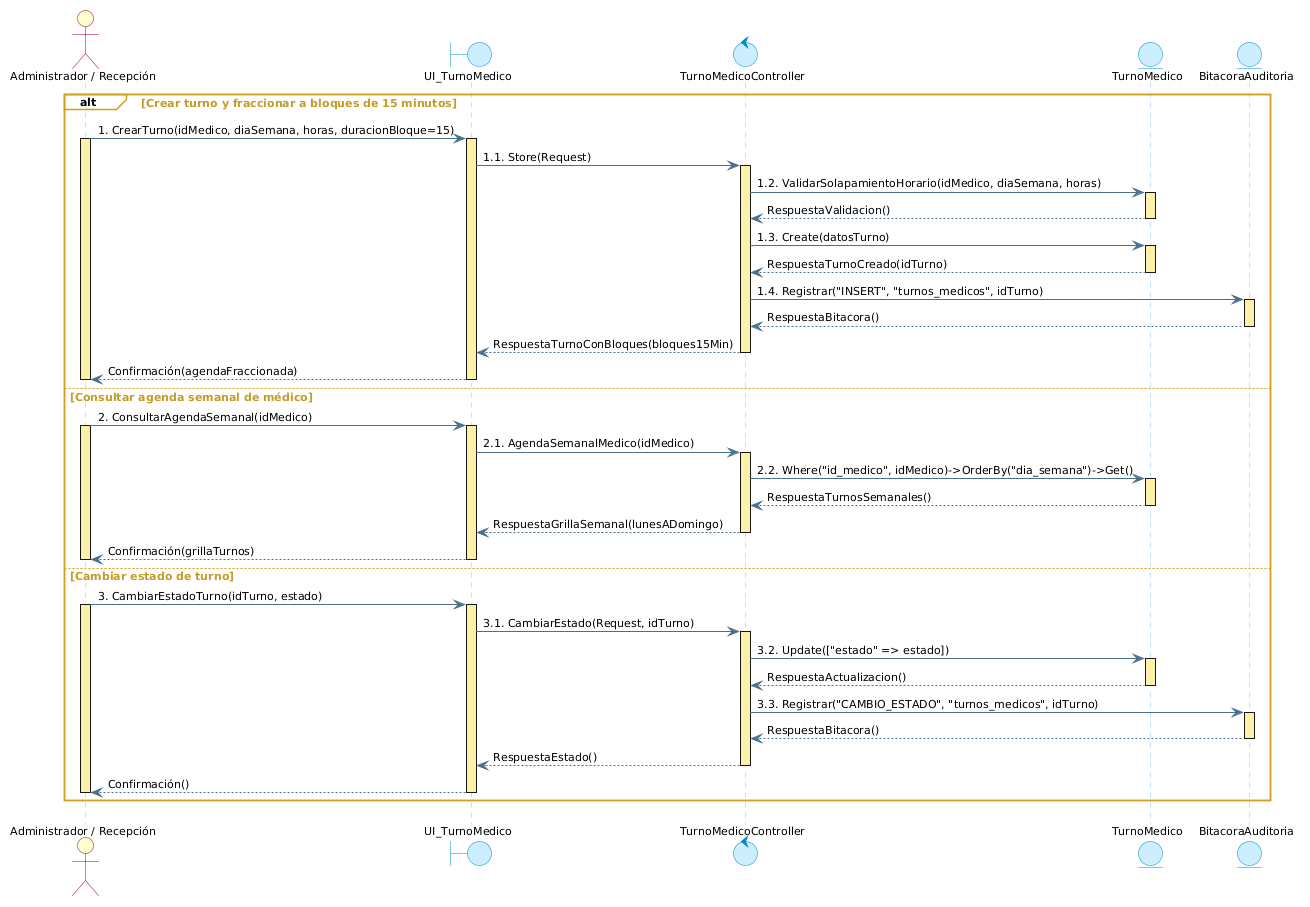

The diagram above was rendered by PlantUML. Its source (embedded in the PNG):
@startuml cu07_secuencia_configurar_turnos
skinparam backgroundColor white
skinparam defaultFontName "Segoe UI"
skinparam defaultFontSize 11

' Estilo Enterprise Architect (Actor - Boundary - Control - Entity)
skinparam actorBackgroundColor #FEFECE
skinparam actorBorderColor #A80036

skinparam boundaryBackgroundColor #CCEEFF
skinparam boundaryBorderColor #0088CC

skinparam controlBackgroundColor #CCEEFF
skinparam controlBorderColor #0088CC

skinparam entityBackgroundColor #CCEEFF
skinparam entityBorderColor #0088CC

' Líneas de vida celestes y Barras de activación amarillas (Idénticas a Enterprise Architect)
skinparam sequenceLifeLineBorderColor #80BFFF
skinparam sequenceLifeLineBackgroundColor #FDF1A9
skinparam sequenceLifeLineBorderThickness 1

' Flechas estilo Enterprise Architect
skinparam sequenceArrowColor #4A708B
skinparam sequenceArrowFontColor #000000
skinparam sequenceArrowFontSize 11

' Fragmento ALT estilo Enterprise Architect (Borde y pestaña dorada)
skinparam sequenceGroupBorderColor #D4A017
skinparam sequenceGroupBackgroundColor transparent
skinparam sequenceGroupHeaderBackgroundColor #FDD050
skinparam sequenceGroupHeaderBorderColor #D4A017
skinparam sequenceGroupHeaderFontColor #000000
skinparam sequenceGroupFontColor #C59B27
skinparam sequenceGroupFontSize 11
skinparam sequenceGroupFontStyle bold

actor "Administrador / Recepción" as Admin
boundary "UI_TurnoMedico" as UI
control "TurnoMedicoController" as Control
entity "TurnoMedico" as Turno
entity "BitacoraAuditoria" as Bitacora

alt Crear turno y fraccionar a bloques de 15 minutos
    Admin -> UI : 1. CrearTurno(idMedico, diaSemana, horas, duracionBloque=15)
    activate Admin #FDF1A9
    activate UI #FDF1A9
    
    UI -> Control : 1.1. Store(Request)
    activate Control #FDF1A9
    
    Control -> Turno : 1.2. ValidarSolapamientoHorario(idMedico, diaSemana, horas)
    activate Turno #FDF1A9
    Turno --> Control : RespuestaValidacion()
    deactivate Turno
    
    Control -> Turno : 1.3. Create(datosTurno)
    activate Turno #FDF1A9
    Turno --> Control : RespuestaTurnoCreado(idTurno)
    deactivate Turno
    
    Control -> Bitacora : 1.4. Registrar("INSERT", "turnos_medicos", idTurno)
    activate Bitacora #FDF1A9
    Bitacora --> Control : RespuestaBitacora()
    deactivate Bitacora
    
    Control --> UI : RespuestaTurnoConBloques(bloques15Min)
    deactivate Control
    
    UI --> Admin : Confirmación(agendaFraccionada)
    deactivate UI
    deactivate Admin

else Consultar agenda semanal de médico
    Admin -> UI : 2. ConsultarAgendaSemanal(idMedico)
    activate Admin #FDF1A9
    activate UI #FDF1A9
    
    UI -> Control : 2.1. AgendaSemanalMedico(idMedico)
    activate Control #FDF1A9
    
    Control -> Turno : 2.2. Where("id_medico", idMedico)->OrderBy("dia_semana")->Get()
    activate Turno #FDF1A9
    Turno --> Control : RespuestaTurnosSemanales()
    deactivate Turno
    
    Control --> UI : RespuestaGrillaSemanal(lunesADomingo)
    deactivate Control
    
    UI --> Admin : Confirmación(grillaTurnos)
    deactivate UI
    deactivate Admin

else Cambiar estado de turno
    Admin -> UI : 3. CambiarEstadoTurno(idTurno, estado)
    activate Admin #FDF1A9
    activate UI #FDF1A9
    
    UI -> Control : 3.1. CambiarEstado(Request, idTurno)
    activate Control #FDF1A9
    
    Control -> Turno : 3.2. Update(["estado" => estado])
    activate Turno #FDF1A9
    Turno --> Control : RespuestaActualizacion()
    deactivate Turno
    
    Control -> Bitacora : 3.3. Registrar("CAMBIO_ESTADO", "turnos_medicos", idTurno)
    activate Bitacora #FDF1A9
    Bitacora --> Control : RespuestaBitacora()
    deactivate Bitacora
    
    Control --> UI : RespuestaEstado()
    deactivate Control
    
    UI --> Admin : Confirmación()
    deactivate UI
    deactivate Admin
end
@enduml